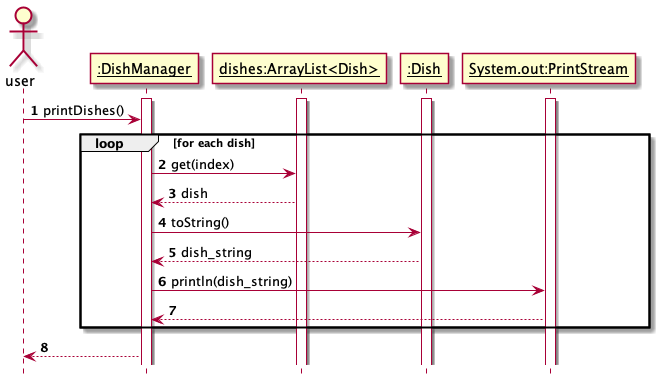

The diagram above was rendered by PlantUML. Its source (embedded in the PNG):
@startuml
'https://plantuml.com/sequence-diagram

autonumber
hide footbox

actor user
participant "__:DishManager__" as dishmanager
participant "__dishes:ArrayList<Dish>__" as dishes
participant "__:Dish__" as dish
participant "__System.out:PrintStream__" as out

activate dishmanager
activate dishes
activate dish
activate out

user -> dishmanager: printDishes()
group loop [for each dish]
dishmanager -> dishes: get(index)
dishes --> dishmanager: dish
dishmanager -> dish: toString()
dish --> dishmanager: dish_string
dishmanager -> out: println(dish_string)
out --> dishmanager
end
dishmanager --> user

@enduml